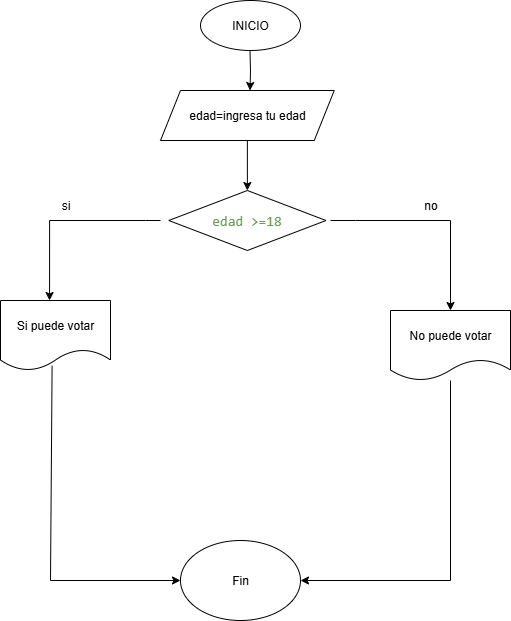

The diagram above was exported from draw.io. Its source (the exported page's mxGraphModel, read from the mxfile embedded in the PNG):
<mxGraphModel dx="872" dy="465" grid="1" gridSize="10" guides="1" tooltips="1" connect="1" arrows="1" fold="1" page="1" pageScale="1" pageWidth="827" pageHeight="1169" math="0" shadow="0">
  <root>
    <mxCell id="0" />
    <mxCell id="1" parent="0" />
    <mxCell id="guWJsiMklLR1WEQ-CeS6-11" value="" style="edgeStyle=orthogonalEdgeStyle;rounded=0;orthogonalLoop=1;jettySize=auto;html=1;" edge="1" parent="1" source="guWJsiMklLR1WEQ-CeS6-3" target="guWJsiMklLR1WEQ-CeS6-4">
      <mxGeometry relative="1" as="geometry" />
    </mxCell>
    <mxCell id="guWJsiMklLR1WEQ-CeS6-1" value="INICIO" style="ellipse;whiteSpace=wrap;html=1;" vertex="1" parent="1">
      <mxGeometry x="350" y="20" width="100" height="50" as="geometry" />
    </mxCell>
    <mxCell id="guWJsiMklLR1WEQ-CeS6-3" value="edad=ingresa tu edad" style="shape=parallelogram;perimeter=parallelogramPerimeter;whiteSpace=wrap;html=1;fixedSize=1;" vertex="1" parent="1">
      <mxGeometry x="310" y="110" width="173.75" height="50" as="geometry" />
    </mxCell>
    <mxCell id="guWJsiMklLR1WEQ-CeS6-13" value="" style="edgeStyle=orthogonalEdgeStyle;rounded=0;orthogonalLoop=1;jettySize=auto;html=1;" edge="1" parent="1">
      <mxGeometry relative="1" as="geometry">
        <mxPoint x="399.5" y="70" as="sourcePoint" />
        <mxPoint x="399.5" y="110" as="targetPoint" />
      </mxGeometry>
    </mxCell>
    <mxCell id="guWJsiMklLR1WEQ-CeS6-5" value="Si puede votar" style="shape=document;whiteSpace=wrap;html=1;boundedLbl=1;" vertex="1" parent="1">
      <mxGeometry x="150" y="320" width="110" height="70" as="geometry" />
    </mxCell>
    <mxCell id="guWJsiMklLR1WEQ-CeS6-32" value="" style="endArrow=classic;html=1;rounded=0;exitX=0.469;exitY=0.933;exitDx=0;exitDy=0;exitPerimeter=0;entryX=0;entryY=0.5;entryDx=0;entryDy=0;" edge="1" parent="1" source="guWJsiMklLR1WEQ-CeS6-5" target="MQy1qArE2LG2mpUqa29w-25">
      <mxGeometry width="50" height="50" relative="1" as="geometry">
        <mxPoint x="200" y="460" as="sourcePoint" />
        <mxPoint x="390" y="840" as="targetPoint" />
        <Array as="points">
          <mxPoint x="200" y="600" />
        </Array>
      </mxGeometry>
    </mxCell>
    <mxCell id="guWJsiMklLR1WEQ-CeS6-4" value="&lt;div style=&quot;font-family: Consolas, &amp;quot;Courier New&amp;quot;, monospace; font-size: 14px; line-height: 19px; white-space: pre;&quot;&gt;&lt;div style=&quot;line-height: 19px;&quot;&gt;&lt;div style=&quot;line-height: 19px;&quot;&gt;&lt;div style=&quot;line-height: 19px;&quot;&gt;&lt;span&gt;&lt;font style=&quot;color: light-dark(rgb(106, 153, 85), rgb(255, 255, 255));&quot;&gt;edad &amp;gt;=18&lt;/font&gt;&lt;/span&gt;&lt;/div&gt;&lt;/div&gt;&lt;/div&gt;&lt;/div&gt;" style="rhombus;whiteSpace=wrap;html=1;" vertex="1" parent="1">
      <mxGeometry x="318.28999999999996" y="210" width="157.18" height="60" as="geometry" />
    </mxCell>
    <mxCell id="MQy1qArE2LG2mpUqa29w-5" value="si" style="text;html=1;align=center;verticalAlign=middle;resizable=0;points=[];autosize=1;strokeColor=none;fillColor=none;" vertex="1" parent="1">
      <mxGeometry x="200" y="210" width="30" height="30" as="geometry" />
    </mxCell>
    <mxCell id="MQy1qArE2LG2mpUqa29w-22" style="edgeStyle=orthogonalEdgeStyle;rounded=0;orthogonalLoop=1;jettySize=auto;html=1;entryX=0.5;entryY=0;entryDx=0;entryDy=0;" edge="1" parent="1" target="MQy1qArE2LG2mpUqa29w-21">
      <mxGeometry relative="1" as="geometry">
        <mxPoint x="480" y="240" as="sourcePoint" />
        <Array as="points">
          <mxPoint x="505" y="240" />
          <mxPoint x="600" y="240" />
          <mxPoint x="600" y="520" />
        </Array>
      </mxGeometry>
    </mxCell>
    <mxCell id="MQy1qArE2LG2mpUqa29w-19" style="edgeStyle=orthogonalEdgeStyle;rounded=0;orthogonalLoop=1;jettySize=auto;html=1;entryX=0.446;entryY=0;entryDx=0;entryDy=0;entryPerimeter=0;" edge="1" parent="1" target="guWJsiMklLR1WEQ-CeS6-5">
      <mxGeometry relative="1" as="geometry">
        <mxPoint x="310" y="240" as="sourcePoint" />
        <Array as="points">
          <mxPoint x="295" y="240" />
          <mxPoint x="199" y="240" />
        </Array>
      </mxGeometry>
    </mxCell>
    <mxCell id="MQy1qArE2LG2mpUqa29w-23" style="edgeStyle=orthogonalEdgeStyle;rounded=0;orthogonalLoop=1;jettySize=auto;html=1;" edge="1" parent="1" source="MQy1qArE2LG2mpUqa29w-21" target="MQy1qArE2LG2mpUqa29w-25">
      <mxGeometry relative="1" as="geometry">
        <mxPoint x="520" y="848" as="targetPoint" />
        <Array as="points">
          <mxPoint x="600" y="600" />
        </Array>
      </mxGeometry>
    </mxCell>
    <mxCell id="MQy1qArE2LG2mpUqa29w-21" value="No puede votar" style="shape=document;whiteSpace=wrap;html=1;boundedLbl=1;" vertex="1" parent="1">
      <mxGeometry x="540" y="330" width="120" height="70" as="geometry" />
    </mxCell>
    <mxCell id="MQy1qArE2LG2mpUqa29w-25" value="Fin" style="ellipse;whiteSpace=wrap;html=1;" vertex="1" parent="1">
      <mxGeometry x="330" y="560" width="120" height="80" as="geometry" />
    </mxCell>
    <mxCell id="MQy1qArE2LG2mpUqa29w-26" value="no" style="text;html=1;align=center;verticalAlign=middle;resizable=0;points=[];autosize=1;strokeColor=none;fillColor=none;" vertex="1" parent="1">
      <mxGeometry x="560" y="210" width="40" height="30" as="geometry" />
    </mxCell>
  </root>
</mxGraphModel>